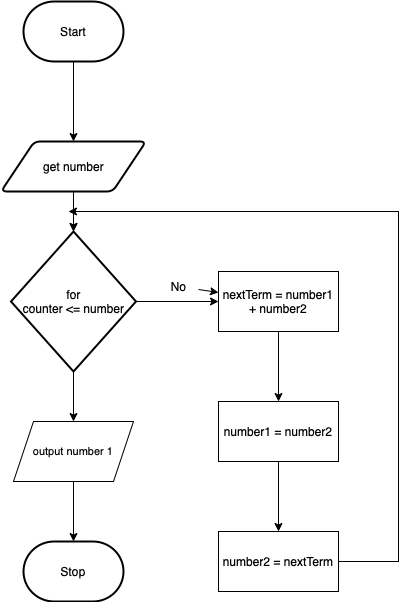

The diagram above was exported from draw.io. Its source (the exported page's mxGraphModel, read from the mxfile embedded in the PNG):
<mxGraphModel dx="906" dy="619" grid="1" gridSize="10" guides="1" tooltips="1" connect="1" arrows="1" fold="1" page="1" pageScale="1" pageWidth="850" pageHeight="1100" math="0" shadow="0">
  <root>
    <mxCell id="0" />
    <mxCell id="1" parent="0" />
    <mxCell id="4" style="edgeStyle=orthogonalEdgeStyle;html=1;rounded=0;entryX=0.5;entryY=0;entryDx=0;entryDy=0;" parent="1" source="2" target="6" edge="1">
      <mxGeometry relative="1" as="geometry">
        <mxPoint x="375" y="260" as="targetPoint" />
      </mxGeometry>
    </mxCell>
    <mxCell id="2" value="Start" style="strokeWidth=2;html=1;shape=mxgraph.flowchart.terminator;whiteSpace=wrap;" parent="1" vertex="1">
      <mxGeometry x="325" y="90" width="100" height="60" as="geometry" />
    </mxCell>
    <mxCell id="3" value="Stop" style="strokeWidth=2;html=1;shape=mxgraph.flowchart.terminator;whiteSpace=wrap;" parent="1" vertex="1">
      <mxGeometry x="325" y="630" width="100" height="60" as="geometry" />
    </mxCell>
    <mxCell id="9" style="edgeStyle=orthogonalEdgeStyle;html=1;" parent="1" source="6" target="8" edge="1">
      <mxGeometry relative="1" as="geometry" />
    </mxCell>
    <mxCell id="12" value="" style="edgeStyle=orthogonalEdgeStyle;rounded=0;html=1;" parent="1" source="6" target="8" edge="1">
      <mxGeometry relative="1" as="geometry" />
    </mxCell>
    <mxCell id="6" value="get number" style="shape=parallelogram;html=1;strokeWidth=2;perimeter=parallelogramPerimeter;whiteSpace=wrap;rounded=1;arcSize=12;size=0.23;" parent="1" vertex="1">
      <mxGeometry x="302.5" y="230" width="145" height="50" as="geometry" />
    </mxCell>
    <mxCell id="11" style="edgeStyle=orthogonalEdgeStyle;html=1;entryX=0;entryY=0.5;entryDx=0;entryDy=0;rounded=0;" parent="1" source="8" target="10" edge="1">
      <mxGeometry relative="1" as="geometry" />
    </mxCell>
    <mxCell id="24" style="edgeStyle=orthogonalEdgeStyle;shape=connector;rounded=0;html=1;labelBackgroundColor=default;strokeColor=default;fontFamily=Helvetica;fontSize=11;fontColor=default;endArrow=classic;" edge="1" parent="1" source="8">
      <mxGeometry relative="1" as="geometry">
        <mxPoint x="375" y="510" as="targetPoint" />
      </mxGeometry>
    </mxCell>
    <mxCell id="8" value="for&lt;br&gt;counter &amp;lt;= number&lt;br&gt;" style="strokeWidth=2;html=1;shape=mxgraph.flowchart.decision;whiteSpace=wrap;" parent="1" vertex="1">
      <mxGeometry x="312.5" y="320" width="125" height="140" as="geometry" />
    </mxCell>
    <mxCell id="18" style="edgeStyle=none;html=1;rounded=0;" edge="1" parent="1" source="10" target="17">
      <mxGeometry relative="1" as="geometry" />
    </mxCell>
    <mxCell id="10" value="nextTerm = number1 + number2" style="rounded=0;whiteSpace=wrap;html=1;" parent="1" vertex="1">
      <mxGeometry x="520" y="360" width="120" height="60" as="geometry" />
    </mxCell>
    <mxCell id="14" value="" style="edgeStyle=none;html=1;" edge="1" parent="1" source="13" target="10">
      <mxGeometry relative="1" as="geometry" />
    </mxCell>
    <mxCell id="13" value="No" style="text;html=1;align=center;verticalAlign=middle;resizable=0;points=[];autosize=1;strokeColor=none;fillColor=none;" parent="1" vertex="1">
      <mxGeometry x="460" y="360" width="40" height="30" as="geometry" />
    </mxCell>
    <mxCell id="20" style="edgeStyle=none;rounded=0;html=1;exitX=0.5;exitY=1;exitDx=0;exitDy=0;" edge="1" parent="1" source="17" target="19">
      <mxGeometry relative="1" as="geometry" />
    </mxCell>
    <mxCell id="17" value="number1 = number2" style="rounded=0;whiteSpace=wrap;html=1;" vertex="1" parent="1">
      <mxGeometry x="520" y="490" width="120" height="60" as="geometry" />
    </mxCell>
    <mxCell id="23" style="edgeStyle=orthogonalEdgeStyle;shape=connector;rounded=0;html=1;labelBackgroundColor=default;strokeColor=default;fontFamily=Helvetica;fontSize=11;fontColor=default;endArrow=classic;" edge="1" parent="1" source="19">
      <mxGeometry relative="1" as="geometry">
        <mxPoint x="370" y="300" as="targetPoint" />
        <Array as="points">
          <mxPoint x="700" y="650" />
          <mxPoint x="700" y="300" />
        </Array>
      </mxGeometry>
    </mxCell>
    <mxCell id="19" value="number2 = nextTerm" style="rounded=0;whiteSpace=wrap;html=1;" vertex="1" parent="1">
      <mxGeometry x="520" y="620" width="120" height="60" as="geometry" />
    </mxCell>
    <mxCell id="26" style="edgeStyle=orthogonalEdgeStyle;shape=connector;rounded=0;html=1;entryX=0.5;entryY=0;entryDx=0;entryDy=0;entryPerimeter=0;labelBackgroundColor=default;strokeColor=default;fontFamily=Helvetica;fontSize=11;fontColor=default;endArrow=classic;" edge="1" parent="1" source="25" target="3">
      <mxGeometry relative="1" as="geometry" />
    </mxCell>
    <mxCell id="25" value="output number 1" style="shape=parallelogram;perimeter=parallelogramPerimeter;whiteSpace=wrap;html=1;fixedSize=1;fontFamily=Helvetica;fontSize=11;fontColor=default;" vertex="1" parent="1">
      <mxGeometry x="315" y="510" width="120" height="60" as="geometry" />
    </mxCell>
  </root>
</mxGraphModel>